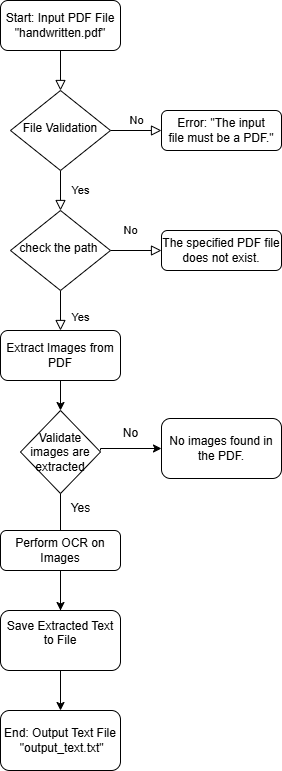

The diagram above was exported from draw.io. Its source (the exported page's mxGraphModel, read from the mxfile embedded in the PNG):
<mxGraphModel dx="880" dy="434" grid="1" gridSize="10" guides="1" tooltips="1" connect="1" arrows="1" fold="1" page="1" pageScale="1" pageWidth="827" pageHeight="1169" math="0" shadow="0">
  <root>
    <mxCell id="WIyWlLk6GJQsqaUBKTNV-0" />
    <mxCell id="WIyWlLk6GJQsqaUBKTNV-1" parent="WIyWlLk6GJQsqaUBKTNV-0" />
    <mxCell id="WIyWlLk6GJQsqaUBKTNV-2" value="" style="rounded=0;html=1;jettySize=auto;orthogonalLoop=1;fontSize=11;endArrow=block;endFill=0;endSize=8;strokeWidth=1;shadow=0;labelBackgroundColor=none;edgeStyle=orthogonalEdgeStyle;" parent="WIyWlLk6GJQsqaUBKTNV-1" source="WIyWlLk6GJQsqaUBKTNV-3" target="WIyWlLk6GJQsqaUBKTNV-6" edge="1">
      <mxGeometry relative="1" as="geometry" />
    </mxCell>
    <mxCell id="WIyWlLk6GJQsqaUBKTNV-3" value="Start: Input PDF File&lt;br&gt;&quot;handwritten.pdf&quot; " style="rounded=1;whiteSpace=wrap;html=1;fontSize=12;glass=0;strokeWidth=1;shadow=0;" parent="WIyWlLk6GJQsqaUBKTNV-1" vertex="1">
      <mxGeometry x="160" y="70" width="120" height="50" as="geometry" />
    </mxCell>
    <mxCell id="WIyWlLk6GJQsqaUBKTNV-4" value="Yes" style="rounded=0;html=1;jettySize=auto;orthogonalLoop=1;fontSize=11;endArrow=block;endFill=0;endSize=8;strokeWidth=1;shadow=0;labelBackgroundColor=none;edgeStyle=orthogonalEdgeStyle;" parent="WIyWlLk6GJQsqaUBKTNV-1" source="WIyWlLk6GJQsqaUBKTNV-6" target="WIyWlLk6GJQsqaUBKTNV-10" edge="1">
      <mxGeometry y="20" relative="1" as="geometry">
        <mxPoint as="offset" />
      </mxGeometry>
    </mxCell>
    <mxCell id="WIyWlLk6GJQsqaUBKTNV-5" value="No" style="edgeStyle=orthogonalEdgeStyle;rounded=0;html=1;jettySize=auto;orthogonalLoop=1;fontSize=11;endArrow=block;endFill=0;endSize=8;strokeWidth=1;shadow=0;labelBackgroundColor=none;" parent="WIyWlLk6GJQsqaUBKTNV-1" source="WIyWlLk6GJQsqaUBKTNV-6" target="WIyWlLk6GJQsqaUBKTNV-7" edge="1">
      <mxGeometry y="10" relative="1" as="geometry">
        <mxPoint as="offset" />
      </mxGeometry>
    </mxCell>
    <mxCell id="WIyWlLk6GJQsqaUBKTNV-6" value="File Validation" style="rhombus;whiteSpace=wrap;html=1;shadow=0;fontFamily=Helvetica;fontSize=12;align=center;strokeWidth=1;spacing=6;spacingTop=-4;" parent="WIyWlLk6GJQsqaUBKTNV-1" vertex="1">
      <mxGeometry x="170" y="160" width="100" height="80" as="geometry" />
    </mxCell>
    <mxCell id="WIyWlLk6GJQsqaUBKTNV-7" value="&lt;br&gt;Error: &quot;The input file&amp;nbsp;must be a PDF.&quot; &lt;div&gt;&lt;br/&gt;&lt;/div&gt;" style="rounded=1;whiteSpace=wrap;html=1;fontSize=12;glass=0;strokeWidth=1;shadow=0;" parent="WIyWlLk6GJQsqaUBKTNV-1" vertex="1">
      <mxGeometry x="321" y="180" width="120" height="40" as="geometry" />
    </mxCell>
    <mxCell id="WIyWlLk6GJQsqaUBKTNV-8" value="Yes" style="rounded=0;html=1;jettySize=auto;orthogonalLoop=1;fontSize=11;endArrow=block;endFill=0;endSize=8;strokeWidth=1;shadow=0;labelBackgroundColor=none;edgeStyle=orthogonalEdgeStyle;" parent="WIyWlLk6GJQsqaUBKTNV-1" source="WIyWlLk6GJQsqaUBKTNV-10" target="WIyWlLk6GJQsqaUBKTNV-11" edge="1">
      <mxGeometry x="0.3333" y="20" relative="1" as="geometry">
        <mxPoint as="offset" />
      </mxGeometry>
    </mxCell>
    <mxCell id="WIyWlLk6GJQsqaUBKTNV-9" value="No" style="edgeStyle=orthogonalEdgeStyle;rounded=0;html=1;jettySize=auto;orthogonalLoop=1;fontSize=11;endArrow=block;endFill=0;endSize=8;strokeWidth=1;shadow=0;labelBackgroundColor=none;" parent="WIyWlLk6GJQsqaUBKTNV-1" source="WIyWlLk6GJQsqaUBKTNV-10" target="WIyWlLk6GJQsqaUBKTNV-12" edge="1">
      <mxGeometry x="-0.2157" y="20" relative="1" as="geometry">
        <mxPoint as="offset" />
      </mxGeometry>
    </mxCell>
    <mxCell id="WIyWlLk6GJQsqaUBKTNV-10" value="check the path&amp;nbsp;" style="rhombus;whiteSpace=wrap;html=1;shadow=0;fontFamily=Helvetica;fontSize=12;align=center;strokeWidth=1;spacing=6;spacingTop=-4;" parent="WIyWlLk6GJQsqaUBKTNV-1" vertex="1">
      <mxGeometry x="170" y="280" width="100" height="80" as="geometry" />
    </mxCell>
    <mxCell id="RIhnntasvqJbLGPWLPoc-1" value="" style="edgeStyle=orthogonalEdgeStyle;rounded=0;orthogonalLoop=1;jettySize=auto;html=1;" edge="1" parent="WIyWlLk6GJQsqaUBKTNV-1" source="RIhnntasvqJbLGPWLPoc-5">
      <mxGeometry relative="1" as="geometry">
        <mxPoint x="220" y="545" as="targetPoint" />
      </mxGeometry>
    </mxCell>
    <mxCell id="WIyWlLk6GJQsqaUBKTNV-11" value="Extract Images from PDF  " style="rounded=1;whiteSpace=wrap;html=1;fontSize=12;glass=0;strokeWidth=1;shadow=0;" parent="WIyWlLk6GJQsqaUBKTNV-1" vertex="1">
      <mxGeometry x="160" y="400" width="120" height="50" as="geometry" />
    </mxCell>
    <mxCell id="WIyWlLk6GJQsqaUBKTNV-12" value="The specified&amp;nbsp;PDF file does not exist." style="rounded=1;whiteSpace=wrap;html=1;fontSize=12;glass=0;strokeWidth=1;shadow=0;" parent="WIyWlLk6GJQsqaUBKTNV-1" vertex="1">
      <mxGeometry x="321" y="300" width="120" height="40" as="geometry" />
    </mxCell>
    <mxCell id="RIhnntasvqJbLGPWLPoc-3" value="" style="edgeStyle=orthogonalEdgeStyle;rounded=0;orthogonalLoop=1;jettySize=auto;html=1;" edge="1" parent="WIyWlLk6GJQsqaUBKTNV-1" target="RIhnntasvqJbLGPWLPoc-2">
      <mxGeometry relative="1" as="geometry">
        <mxPoint x="260" y="520" as="sourcePoint" />
        <Array as="points">
          <mxPoint x="260" y="518" />
        </Array>
      </mxGeometry>
    </mxCell>
    <mxCell id="RIhnntasvqJbLGPWLPoc-2" value="No images found in the PDF." style="whiteSpace=wrap;html=1;rounded=1;glass=0;strokeWidth=1;shadow=0;" vertex="1" parent="WIyWlLk6GJQsqaUBKTNV-1">
      <mxGeometry x="321" y="488" width="120" height="60" as="geometry" />
    </mxCell>
    <mxCell id="RIhnntasvqJbLGPWLPoc-4" value="No" style="text;html=1;align=center;verticalAlign=middle;resizable=0;points=[];autosize=1;strokeColor=none;fillColor=none;" vertex="1" parent="WIyWlLk6GJQsqaUBKTNV-1">
      <mxGeometry x="270" y="488" width="40" height="30" as="geometry" />
    </mxCell>
    <mxCell id="RIhnntasvqJbLGPWLPoc-7" value="" style="edgeStyle=orthogonalEdgeStyle;rounded=0;orthogonalLoop=1;jettySize=auto;html=1;" edge="1" parent="WIyWlLk6GJQsqaUBKTNV-1" source="RIhnntasvqJbLGPWLPoc-5">
      <mxGeometry relative="1" as="geometry">
        <mxPoint x="220" y="715" as="targetPoint" />
      </mxGeometry>
    </mxCell>
    <mxCell id="RIhnntasvqJbLGPWLPoc-9" value="Yes" style="text;html=1;align=center;verticalAlign=middle;resizable=0;points=[];autosize=1;strokeColor=none;fillColor=none;" vertex="1" parent="WIyWlLk6GJQsqaUBKTNV-1">
      <mxGeometry x="220" y="563" width="40" height="30" as="geometry" />
    </mxCell>
    <mxCell id="RIhnntasvqJbLGPWLPoc-12" value="" style="edgeStyle=orthogonalEdgeStyle;rounded=0;orthogonalLoop=1;jettySize=auto;html=1;" edge="1" parent="WIyWlLk6GJQsqaUBKTNV-1" source="RIhnntasvqJbLGPWLPoc-10" target="RIhnntasvqJbLGPWLPoc-11">
      <mxGeometry relative="1" as="geometry" />
    </mxCell>
    <mxCell id="RIhnntasvqJbLGPWLPoc-10" value="Perform OCR on Images" style="rounded=1;whiteSpace=wrap;html=1;" vertex="1" parent="WIyWlLk6GJQsqaUBKTNV-1">
      <mxGeometry x="160" y="600" width="120" height="40" as="geometry" />
    </mxCell>
    <mxCell id="RIhnntasvqJbLGPWLPoc-14" value="" style="edgeStyle=orthogonalEdgeStyle;rounded=0;orthogonalLoop=1;jettySize=auto;html=1;" edge="1" parent="WIyWlLk6GJQsqaUBKTNV-1" source="RIhnntasvqJbLGPWLPoc-11" target="RIhnntasvqJbLGPWLPoc-13">
      <mxGeometry relative="1" as="geometry" />
    </mxCell>
    <mxCell id="RIhnntasvqJbLGPWLPoc-11" value="&#10;Save Extracted Text to File &#10;&#10;" style="rounded=1;whiteSpace=wrap;html=1;" vertex="1" parent="WIyWlLk6GJQsqaUBKTNV-1">
      <mxGeometry x="160" y="680" width="120" height="60" as="geometry" />
    </mxCell>
    <UserObject label="&lt;br&gt;End: Output Text File &amp;nbsp;&quot;output_text.txt&quot;&lt;div&gt;&lt;br/&gt;&lt;/div&gt;" link="&#10;End: Output Text File        |&#10;| &quot;output_text.txt&quot;&#10;&#10;" id="RIhnntasvqJbLGPWLPoc-13">
      <mxCell style="rounded=1;whiteSpace=wrap;html=1;" vertex="1" parent="WIyWlLk6GJQsqaUBKTNV-1">
        <mxGeometry x="160" y="780" width="120" height="60" as="geometry" />
      </mxCell>
    </UserObject>
    <mxCell id="RIhnntasvqJbLGPWLPoc-15" value="" style="edgeStyle=orthogonalEdgeStyle;rounded=0;orthogonalLoop=1;jettySize=auto;html=1;" edge="1" parent="WIyWlLk6GJQsqaUBKTNV-1" source="WIyWlLk6GJQsqaUBKTNV-11" target="RIhnntasvqJbLGPWLPoc-5">
      <mxGeometry relative="1" as="geometry">
        <mxPoint x="220" y="450" as="sourcePoint" />
        <mxPoint x="220" y="545" as="targetPoint" />
      </mxGeometry>
    </mxCell>
    <mxCell id="RIhnntasvqJbLGPWLPoc-5" value="Validate images are extracted" style="rhombus;whiteSpace=wrap;html=1;" vertex="1" parent="WIyWlLk6GJQsqaUBKTNV-1">
      <mxGeometry x="180" y="480" width="80" height="83" as="geometry" />
    </mxCell>
  </root>
</mxGraphModel>